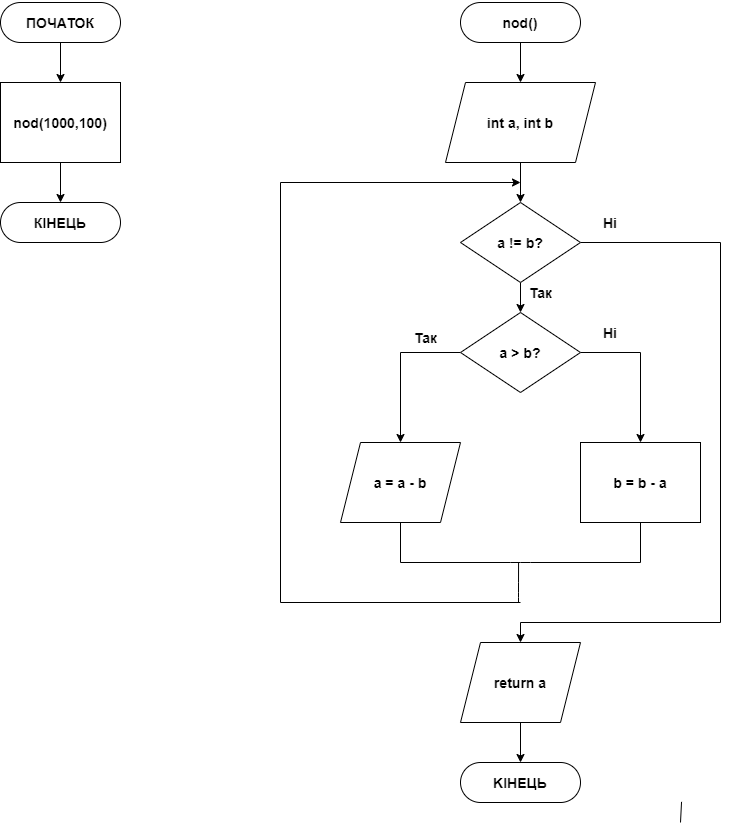

The diagram above was exported from draw.io. Its source (the exported page's mxGraphModel, read from the mxfile embedded in the PNG):
<mxGraphModel dx="344" dy="654" grid="1" gridSize="10" guides="1" tooltips="1" connect="1" arrows="1" fold="1" page="1" pageScale="1" pageWidth="827" pageHeight="1169" math="0" shadow="0">
  <root>
    <mxCell id="0" />
    <mxCell id="1" parent="0" />
    <mxCell id="M3Wd_40UAsLMUw122u8O-14" style="edgeStyle=orthogonalEdgeStyle;rounded=0;orthogonalLoop=1;jettySize=auto;html=1;" edge="1" parent="1" source="M3Wd_40UAsLMUw122u8O-1" target="M3Wd_40UAsLMUw122u8O-3">
      <mxGeometry relative="1" as="geometry" />
    </mxCell>
    <mxCell id="M3Wd_40UAsLMUw122u8O-1" value="&lt;h3&gt;nod()&lt;/h3&gt;" style="rounded=1;whiteSpace=wrap;html=1;arcSize=50;" vertex="1" parent="1">
      <mxGeometry x="500" y="120" width="120" height="40" as="geometry" />
    </mxCell>
    <mxCell id="M3Wd_40UAsLMUw122u8O-15" style="edgeStyle=orthogonalEdgeStyle;rounded=0;orthogonalLoop=1;jettySize=auto;html=1;entryX=0.5;entryY=0;entryDx=0;entryDy=0;" edge="1" parent="1" source="M3Wd_40UAsLMUw122u8O-3" target="M3Wd_40UAsLMUw122u8O-4">
      <mxGeometry relative="1" as="geometry" />
    </mxCell>
    <mxCell id="M3Wd_40UAsLMUw122u8O-3" value="&lt;h3&gt;int a, int b&lt;/h3&gt;" style="shape=parallelogram;perimeter=parallelogramPerimeter;whiteSpace=wrap;html=1;fixedSize=1;" vertex="1" parent="1">
      <mxGeometry x="485" y="200" width="150" height="80" as="geometry" />
    </mxCell>
    <mxCell id="M3Wd_40UAsLMUw122u8O-16" style="edgeStyle=orthogonalEdgeStyle;rounded=0;orthogonalLoop=1;jettySize=auto;html=1;" edge="1" parent="1" source="M3Wd_40UAsLMUw122u8O-4" target="M3Wd_40UAsLMUw122u8O-5">
      <mxGeometry relative="1" as="geometry" />
    </mxCell>
    <mxCell id="M3Wd_40UAsLMUw122u8O-50" style="edgeStyle=orthogonalEdgeStyle;rounded=0;orthogonalLoop=1;jettySize=auto;html=1;entryX=0.5;entryY=0;entryDx=0;entryDy=0;" edge="1" parent="1" source="M3Wd_40UAsLMUw122u8O-4">
      <mxGeometry relative="1" as="geometry">
        <mxPoint x="560" y="760" as="targetPoint" />
        <Array as="points">
          <mxPoint x="760" y="360" />
          <mxPoint x="760" y="740" />
          <mxPoint x="560" y="740" />
        </Array>
      </mxGeometry>
    </mxCell>
    <mxCell id="M3Wd_40UAsLMUw122u8O-4" value="&lt;h3&gt;a != b?&lt;/h3&gt;" style="rhombus;whiteSpace=wrap;html=1;" vertex="1" parent="1">
      <mxGeometry x="500" y="320" width="120" height="80" as="geometry" />
    </mxCell>
    <mxCell id="M3Wd_40UAsLMUw122u8O-17" style="edgeStyle=orthogonalEdgeStyle;rounded=0;orthogonalLoop=1;jettySize=auto;html=1;" edge="1" parent="1" source="M3Wd_40UAsLMUw122u8O-5" target="M3Wd_40UAsLMUw122u8O-6">
      <mxGeometry relative="1" as="geometry">
        <Array as="points">
          <mxPoint x="680" y="470" />
        </Array>
      </mxGeometry>
    </mxCell>
    <mxCell id="M3Wd_40UAsLMUw122u8O-20" style="edgeStyle=orthogonalEdgeStyle;rounded=0;orthogonalLoop=1;jettySize=auto;html=1;entryX=0.5;entryY=0;entryDx=0;entryDy=0;" edge="1" parent="1" source="M3Wd_40UAsLMUw122u8O-5" target="M3Wd_40UAsLMUw122u8O-7">
      <mxGeometry relative="1" as="geometry">
        <mxPoint x="440" y="550" as="targetPoint" />
        <Array as="points">
          <mxPoint x="440" y="470" />
        </Array>
      </mxGeometry>
    </mxCell>
    <mxCell id="M3Wd_40UAsLMUw122u8O-5" value="&lt;h3&gt;a &amp;gt; b?&lt;/h3&gt;" style="rhombus;whiteSpace=wrap;html=1;" vertex="1" parent="1">
      <mxGeometry x="500" y="430" width="120" height="80" as="geometry" />
    </mxCell>
    <mxCell id="M3Wd_40UAsLMUw122u8O-6" value="&lt;h3&gt;b = b - a&lt;/h3&gt;" style="rounded=0;whiteSpace=wrap;html=1;" vertex="1" parent="1">
      <mxGeometry x="620" y="560" width="120" height="80" as="geometry" />
    </mxCell>
    <mxCell id="M3Wd_40UAsLMUw122u8O-7" value="&lt;h3&gt;a = a - b&lt;/h3&gt;" style="shape=parallelogram;perimeter=parallelogramPerimeter;whiteSpace=wrap;html=1;fixedSize=1;" vertex="1" parent="1">
      <mxGeometry x="380" y="560" width="120" height="80" as="geometry" />
    </mxCell>
    <mxCell id="M3Wd_40UAsLMUw122u8O-62" style="edgeStyle=orthogonalEdgeStyle;rounded=0;orthogonalLoop=1;jettySize=auto;html=1;" edge="1" parent="1" source="M3Wd_40UAsLMUw122u8O-11" target="M3Wd_40UAsLMUw122u8O-12">
      <mxGeometry relative="1" as="geometry" />
    </mxCell>
    <mxCell id="M3Wd_40UAsLMUw122u8O-11" value="&lt;h3&gt;return a&lt;/h3&gt;" style="shape=parallelogram;perimeter=parallelogramPerimeter;whiteSpace=wrap;html=1;fixedSize=1;" vertex="1" parent="1">
      <mxGeometry x="500" y="760" width="120" height="80" as="geometry" />
    </mxCell>
    <mxCell id="M3Wd_40UAsLMUw122u8O-12" value="&lt;h3&gt;KIНЕЦЬ&lt;/h3&gt;" style="rounded=1;whiteSpace=wrap;html=1;arcSize=50;" vertex="1" parent="1">
      <mxGeometry x="500" y="880" width="120" height="40" as="geometry" />
    </mxCell>
    <mxCell id="M3Wd_40UAsLMUw122u8O-27" value="" style="endArrow=none;html=1;entryX=0.5;entryY=1;entryDx=0;entryDy=0;" edge="1" parent="1" target="M3Wd_40UAsLMUw122u8O-6">
      <mxGeometry width="50" height="50" relative="1" as="geometry">
        <mxPoint x="680" y="680" as="sourcePoint" />
        <mxPoint x="680" y="660" as="targetPoint" />
      </mxGeometry>
    </mxCell>
    <mxCell id="M3Wd_40UAsLMUw122u8O-28" value="" style="endArrow=none;html=1;" edge="1" parent="1">
      <mxGeometry width="50" height="50" relative="1" as="geometry">
        <mxPoint x="440" y="680" as="sourcePoint" />
        <mxPoint x="680" y="680" as="targetPoint" />
        <Array as="points">
          <mxPoint x="560" y="680" />
        </Array>
      </mxGeometry>
    </mxCell>
    <mxCell id="M3Wd_40UAsLMUw122u8O-29" value="" style="endArrow=none;html=1;entryX=0.5;entryY=1;entryDx=0;entryDy=0;" edge="1" parent="1" target="M3Wd_40UAsLMUw122u8O-7">
      <mxGeometry width="50" height="50" relative="1" as="geometry">
        <mxPoint x="440" y="680" as="sourcePoint" />
        <mxPoint x="680" y="660" as="targetPoint" />
        <Array as="points" />
      </mxGeometry>
    </mxCell>
    <mxCell id="M3Wd_40UAsLMUw122u8O-30" value="" style="endArrow=none;html=1;" edge="1" parent="1">
      <mxGeometry width="50" height="50" relative="1" as="geometry">
        <mxPoint x="558" y="720" as="sourcePoint" />
        <mxPoint x="558.0717195900538" y="680" as="targetPoint" />
        <Array as="points">
          <mxPoint x="558" y="710" />
        </Array>
      </mxGeometry>
    </mxCell>
    <mxCell id="M3Wd_40UAsLMUw122u8O-47" value="" style="endArrow=none;html=1;" edge="1" parent="1">
      <mxGeometry width="50" height="50" relative="1" as="geometry">
        <mxPoint x="320" y="720" as="sourcePoint" />
        <mxPoint x="560" y="720" as="targetPoint" />
        <Array as="points" />
      </mxGeometry>
    </mxCell>
    <mxCell id="M3Wd_40UAsLMUw122u8O-48" value="" style="endArrow=none;html=1;" edge="1" parent="1">
      <mxGeometry width="50" height="50" relative="1" as="geometry">
        <mxPoint x="320" y="720" as="sourcePoint" />
        <mxPoint x="320" y="300" as="targetPoint" />
      </mxGeometry>
    </mxCell>
    <mxCell id="M3Wd_40UAsLMUw122u8O-49" value="" style="endArrow=classic;html=1;" edge="1" parent="1">
      <mxGeometry width="50" height="50" relative="1" as="geometry">
        <mxPoint x="320" y="300" as="sourcePoint" />
        <mxPoint x="560" y="300" as="targetPoint" />
      </mxGeometry>
    </mxCell>
    <mxCell id="M3Wd_40UAsLMUw122u8O-61" value="" style="endArrow=none;html=1;entryX=0.478;entryY=0.992;entryDx=0;entryDy=0;entryPerimeter=0;" edge="1" parent="1">
      <mxGeometry width="50" height="50" relative="1" as="geometry">
        <mxPoint x="720" y="940" as="sourcePoint" />
        <mxPoint x="721.04" y="919.3599999999999" as="targetPoint" />
      </mxGeometry>
    </mxCell>
    <mxCell id="M3Wd_40UAsLMUw122u8O-66" style="edgeStyle=orthogonalEdgeStyle;rounded=0;orthogonalLoop=1;jettySize=auto;html=1;" edge="1" parent="1" source="M3Wd_40UAsLMUw122u8O-63" target="M3Wd_40UAsLMUw122u8O-64">
      <mxGeometry relative="1" as="geometry" />
    </mxCell>
    <mxCell id="M3Wd_40UAsLMUw122u8O-63" value="&lt;h3&gt;ПОЧАТОК&lt;/h3&gt;" style="rounded=1;whiteSpace=wrap;html=1;arcSize=50;" vertex="1" parent="1">
      <mxGeometry x="40" y="120" width="120" height="40" as="geometry" />
    </mxCell>
    <mxCell id="M3Wd_40UAsLMUw122u8O-67" style="edgeStyle=orthogonalEdgeStyle;rounded=0;orthogonalLoop=1;jettySize=auto;html=1;" edge="1" parent="1" source="M3Wd_40UAsLMUw122u8O-64" target="M3Wd_40UAsLMUw122u8O-65">
      <mxGeometry relative="1" as="geometry" />
    </mxCell>
    <mxCell id="M3Wd_40UAsLMUw122u8O-64" value="&lt;h3&gt;nod(1000,100)&lt;/h3&gt;" style="rounded=0;whiteSpace=wrap;html=1;" vertex="1" parent="1">
      <mxGeometry x="40" y="200" width="120" height="80" as="geometry" />
    </mxCell>
    <mxCell id="M3Wd_40UAsLMUw122u8O-65" value="&lt;h3&gt;КIНЕЦЬ&lt;/h3&gt;" style="rounded=1;whiteSpace=wrap;html=1;arcSize=50;" vertex="1" parent="1">
      <mxGeometry x="40" y="320" width="120" height="40" as="geometry" />
    </mxCell>
    <mxCell id="M3Wd_40UAsLMUw122u8O-68" value="&lt;h3&gt;Нi&lt;/h3&gt;" style="text;html=1;strokeColor=none;fillColor=none;align=center;verticalAlign=middle;whiteSpace=wrap;rounded=0;" vertex="1" parent="1">
      <mxGeometry x="630" y="330" width="40" height="20" as="geometry" />
    </mxCell>
    <mxCell id="M3Wd_40UAsLMUw122u8O-69" value="&lt;h3&gt;Нi&lt;/h3&gt;" style="text;html=1;strokeColor=none;fillColor=none;align=center;verticalAlign=middle;whiteSpace=wrap;rounded=0;" vertex="1" parent="1">
      <mxGeometry x="630" y="440" width="40" height="20" as="geometry" />
    </mxCell>
    <mxCell id="M3Wd_40UAsLMUw122u8O-70" value="&lt;h3&gt;Так&lt;/h3&gt;" style="text;html=1;align=center;verticalAlign=middle;resizable=0;points=[];autosize=1;" vertex="1" parent="1">
      <mxGeometry x="445" y="430" width="40" height="50" as="geometry" />
    </mxCell>
    <mxCell id="M3Wd_40UAsLMUw122u8O-71" value="&lt;h3&gt;Так&lt;/h3&gt;" style="text;html=1;align=center;verticalAlign=middle;resizable=0;points=[];autosize=1;" vertex="1" parent="1">
      <mxGeometry x="560" y="385" width="40" height="50" as="geometry" />
    </mxCell>
  </root>
</mxGraphModel>